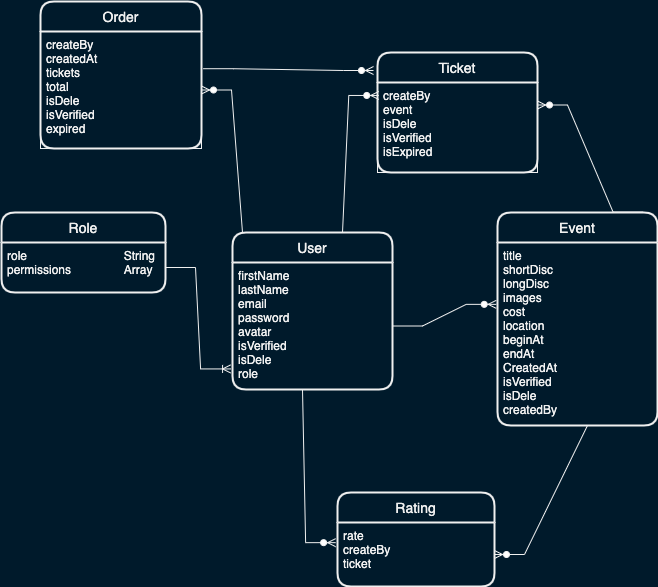

The diagram above was exported from draw.io. Its source (the exported page's mxGraphModel, read from the mxfile embedded in the PNG):
<mxGraphModel dx="1209" dy="892" grid="0" gridSize="10" guides="1" tooltips="1" connect="1" arrows="1" fold="1" page="1" pageScale="1" pageWidth="850" pageHeight="1400" background="#001A2B" math="0" shadow="0">
  <root>
    <mxCell id="0" />
    <mxCell id="1" parent="0" />
    <mxCell id="4Py3st4W9vsNwS1E1ywC-1" value="Role" style="swimlane;childLayout=stackLayout;horizontal=1;startSize=30;horizontalStack=0;rounded=1;fontSize=14;fontStyle=0;strokeWidth=2;resizeParent=0;resizeLast=1;shadow=0;dashed=0;align=center;swimlaneFillColor=none;fillColor=none;" vertex="1" parent="1">
      <mxGeometry x="104" y="480" width="164" height="80" as="geometry" />
    </mxCell>
    <mxCell id="4Py3st4W9vsNwS1E1ywC-2" value="role                             String&#10;permissions                Array " style="align=left;strokeColor=none;fillColor=none;spacingLeft=4;fontSize=12;verticalAlign=top;resizable=0;rotatable=0;part=1;" vertex="1" parent="4Py3st4W9vsNwS1E1ywC-1">
      <mxGeometry y="30" width="164" height="50" as="geometry" />
    </mxCell>
    <mxCell id="4Py3st4W9vsNwS1E1ywC-4" value="User" style="swimlane;childLayout=stackLayout;horizontal=1;startSize=30;horizontalStack=0;rounded=1;fontSize=14;fontStyle=0;strokeWidth=2;resizeParent=0;resizeLast=1;shadow=0;dashed=0;align=center;swimlaneFillColor=none;fillColor=none;" vertex="1" parent="1">
      <mxGeometry x="335" y="500" width="160" height="157" as="geometry" />
    </mxCell>
    <mxCell id="4Py3st4W9vsNwS1E1ywC-5" value="firstName            &#10;lastName             &#10;email                       &#10;password             &#10;avatar                   &#10;isVerified                 &#10;isDele                                 &#10;role                         &#10;" style="align=left;strokeColor=none;fillColor=none;spacingLeft=4;fontSize=12;verticalAlign=top;resizable=0;rotatable=0;part=1;" vertex="1" parent="4Py3st4W9vsNwS1E1ywC-4">
      <mxGeometry y="30" width="160" height="127" as="geometry" />
    </mxCell>
    <mxCell id="4Py3st4W9vsNwS1E1ywC-9" value="Event" style="swimlane;childLayout=stackLayout;horizontal=1;startSize=30;horizontalStack=0;rounded=1;fontSize=14;fontStyle=0;strokeWidth=2;resizeParent=0;resizeLast=1;shadow=0;dashed=0;align=center;swimlaneFillColor=none;fillColor=none;" vertex="1" parent="1">
      <mxGeometry x="600" y="480" width="160" height="213" as="geometry" />
    </mxCell>
    <mxCell id="4Py3st4W9vsNwS1E1ywC-10" value="title&#10;shortDisc&#10;longDisc&#10;images&#10;cost&#10;location&#10;beginAt&#10;endAt&#10;CreatedAt&#10;isVerified&#10;isDele&#10;createdBy" style="align=left;strokeColor=none;fillColor=none;spacingLeft=4;fontSize=12;verticalAlign=top;resizable=0;rotatable=0;part=1;" vertex="1" parent="4Py3st4W9vsNwS1E1ywC-9">
      <mxGeometry y="30" width="160" height="183" as="geometry" />
    </mxCell>
    <mxCell id="4Py3st4W9vsNwS1E1ywC-11" value="Ticket" style="swimlane;childLayout=stackLayout;horizontal=1;startSize=30;horizontalStack=0;rounded=1;fontSize=14;fontStyle=0;strokeWidth=2;resizeParent=0;resizeLast=1;shadow=0;dashed=0;align=center;swimlaneFillColor=none;fillColor=none;" vertex="1" parent="1">
      <mxGeometry x="480" y="320" width="160" height="120" as="geometry" />
    </mxCell>
    <mxCell id="4Py3st4W9vsNwS1E1ywC-12" value="createBy&#10;event&#10;isDele&#10;isVerified&#10;isExpired&#10;" style="align=left;spacingLeft=4;fontSize=12;verticalAlign=top;resizable=0;rotatable=0;part=1;fillColor=none;" vertex="1" parent="4Py3st4W9vsNwS1E1ywC-11">
      <mxGeometry y="30" width="160" height="90" as="geometry" />
    </mxCell>
    <mxCell id="4Py3st4W9vsNwS1E1ywC-20" value="" style="edgeStyle=entityRelationEdgeStyle;fontSize=12;html=1;endArrow=ERoneToMany;rounded=0;exitX=1;exitY=0.5;exitDx=0;exitDy=0;entryX=-0.012;entryY=0.838;entryDx=0;entryDy=0;entryPerimeter=0;" edge="1" parent="1" source="4Py3st4W9vsNwS1E1ywC-2" target="4Py3st4W9vsNwS1E1ywC-5">
      <mxGeometry width="100" height="100" relative="1" as="geometry">
        <mxPoint x="280" y="660" as="sourcePoint" />
        <mxPoint x="380" y="560" as="targetPoint" />
      </mxGeometry>
    </mxCell>
    <mxCell id="4Py3st4W9vsNwS1E1ywC-22" value="" style="edgeStyle=entityRelationEdgeStyle;fontSize=12;html=1;endArrow=ERzeroToMany;endFill=1;rounded=0;exitX=1;exitY=0.5;exitDx=0;exitDy=0;entryX=-0.008;entryY=0.338;entryDx=0;entryDy=0;entryPerimeter=0;" edge="1" parent="1" source="4Py3st4W9vsNwS1E1ywC-5" target="4Py3st4W9vsNwS1E1ywC-10">
      <mxGeometry width="100" height="100" relative="1" as="geometry">
        <mxPoint x="460" y="640" as="sourcePoint" />
        <mxPoint x="560" y="540" as="targetPoint" />
      </mxGeometry>
    </mxCell>
    <mxCell id="4Py3st4W9vsNwS1E1ywC-23" value="" style="edgeStyle=entityRelationEdgeStyle;fontSize=12;html=1;endArrow=ERzeroToMany;endFill=1;rounded=0;exitX=0.91;exitY=-0.002;exitDx=0;exitDy=0;entryX=1;entryY=0.25;entryDx=0;entryDy=0;exitPerimeter=0;" edge="1" parent="1" source="4Py3st4W9vsNwS1E1ywC-9" target="4Py3st4W9vsNwS1E1ywC-12">
      <mxGeometry width="100" height="100" relative="1" as="geometry">
        <mxPoint x="726.28" y="594.02" as="sourcePoint" />
        <mxPoint x="789.9999999999999" y="550" as="targetPoint" />
      </mxGeometry>
    </mxCell>
    <mxCell id="4Py3st4W9vsNwS1E1ywC-27" value="" style="edgeStyle=entityRelationEdgeStyle;fontSize=12;html=1;endArrow=ERzeroToMany;endFill=1;rounded=0;exitX=0.5;exitY=0;exitDx=0;exitDy=0;entryX=0.008;entryY=0.144;entryDx=0;entryDy=0;entryPerimeter=0;" edge="1" parent="1" source="4Py3st4W9vsNwS1E1ywC-4" target="4Py3st4W9vsNwS1E1ywC-12">
      <mxGeometry width="100" height="100" relative="1" as="geometry">
        <mxPoint x="431" y="424.02" as="sourcePoint" />
        <mxPoint x="494.7199999999999" y="380" as="targetPoint" />
      </mxGeometry>
    </mxCell>
    <mxCell id="4Py3st4W9vsNwS1E1ywC-28" value="Rating" style="swimlane;childLayout=stackLayout;horizontal=1;startSize=30;horizontalStack=0;rounded=1;fontSize=14;fontStyle=0;strokeWidth=2;resizeParent=0;resizeLast=1;shadow=0;dashed=0;align=center;swimlaneFillColor=none;fillColor=none;" vertex="1" parent="1">
      <mxGeometry x="440" y="760" width="157" height="94" as="geometry" />
    </mxCell>
    <mxCell id="4Py3st4W9vsNwS1E1ywC-29" value="rate&#10;createBy&#10;ticket" style="align=left;strokeColor=none;fillColor=none;spacingLeft=4;fontSize=12;verticalAlign=top;resizable=0;rotatable=0;part=1;" vertex="1" parent="4Py3st4W9vsNwS1E1ywC-28">
      <mxGeometry y="30" width="157" height="64" as="geometry" />
    </mxCell>
    <mxCell id="4Py3st4W9vsNwS1E1ywC-33" value="" style="edgeStyle=entityRelationEdgeStyle;fontSize=12;html=1;endArrow=ERzeroToMany;endFill=1;rounded=0;exitX=0.25;exitY=1;exitDx=0;exitDy=0;entryX=-0.012;entryY=0.315;entryDx=0;entryDy=0;entryPerimeter=0;" edge="1" parent="1" source="4Py3st4W9vsNwS1E1ywC-5" target="4Py3st4W9vsNwS1E1ywC-29">
      <mxGeometry width="100" height="100" relative="1" as="geometry">
        <mxPoint x="480" y="770" as="sourcePoint" />
        <mxPoint x="580" y="670" as="targetPoint" />
      </mxGeometry>
    </mxCell>
    <mxCell id="4Py3st4W9vsNwS1E1ywC-38" value="" style="edgeStyle=entityRelationEdgeStyle;fontSize=12;html=1;endArrow=ERzeroToMany;endFill=1;rounded=0;exitX=0.75;exitY=1;exitDx=0;exitDy=0;" edge="1" parent="1" source="4Py3st4W9vsNwS1E1ywC-10" target="4Py3st4W9vsNwS1E1ywC-29">
      <mxGeometry width="100" height="100" relative="1" as="geometry">
        <mxPoint x="450" y="790" as="sourcePoint" />
        <mxPoint x="764" y="870" as="targetPoint" />
      </mxGeometry>
    </mxCell>
    <mxCell id="4Py3st4W9vsNwS1E1ywC-41" value="Order" style="swimlane;childLayout=stackLayout;horizontal=1;startSize=30;horizontalStack=0;rounded=1;fontSize=14;fontStyle=0;strokeWidth=2;resizeParent=0;resizeLast=1;shadow=0;dashed=0;align=center;swimlaneFillColor=none;fillColor=none;" vertex="1" parent="1">
      <mxGeometry x="143" y="269" width="161" height="147" as="geometry" />
    </mxCell>
    <mxCell id="4Py3st4W9vsNwS1E1ywC-42" value="createBy&#10;createdAt&#10;tickets&#10;total&#10;isDele&#10;isVerified&#10;expired&#10;" style="align=left;spacingLeft=4;fontSize=12;verticalAlign=top;resizable=0;rotatable=0;part=1;fillColor=none;" vertex="1" parent="4Py3st4W9vsNwS1E1ywC-41">
      <mxGeometry y="30" width="161" height="117" as="geometry" />
    </mxCell>
    <mxCell id="4Py3st4W9vsNwS1E1ywC-45" value="" style="edgeStyle=entityRelationEdgeStyle;fontSize=12;html=1;endArrow=ERzeroToMany;endFill=1;rounded=0;exitX=1.011;exitY=0.318;exitDx=0;exitDy=0;entryX=-0.025;entryY=0.15;entryDx=0;entryDy=0;entryPerimeter=0;exitPerimeter=0;" edge="1" parent="1" source="4Py3st4W9vsNwS1E1ywC-42" target="4Py3st4W9vsNwS1E1ywC-11">
      <mxGeometry width="100" height="100" relative="1" as="geometry">
        <mxPoint x="425" y="510" as="sourcePoint" />
        <mxPoint x="491.28" y="372.96000000000004" as="targetPoint" />
      </mxGeometry>
    </mxCell>
    <mxCell id="4Py3st4W9vsNwS1E1ywC-46" value="" style="edgeStyle=entityRelationEdgeStyle;fontSize=12;html=1;endArrow=ERzeroToMany;endFill=1;rounded=0;exitX=0.25;exitY=0;exitDx=0;exitDy=0;" edge="1" parent="1" source="4Py3st4W9vsNwS1E1ywC-4" target="4Py3st4W9vsNwS1E1ywC-42">
      <mxGeometry width="100" height="100" relative="1" as="geometry">
        <mxPoint x="394.77099999999996" y="391.206" as="sourcePoint" />
        <mxPoint x="486" y="348" as="targetPoint" />
      </mxGeometry>
    </mxCell>
  </root>
</mxGraphModel>